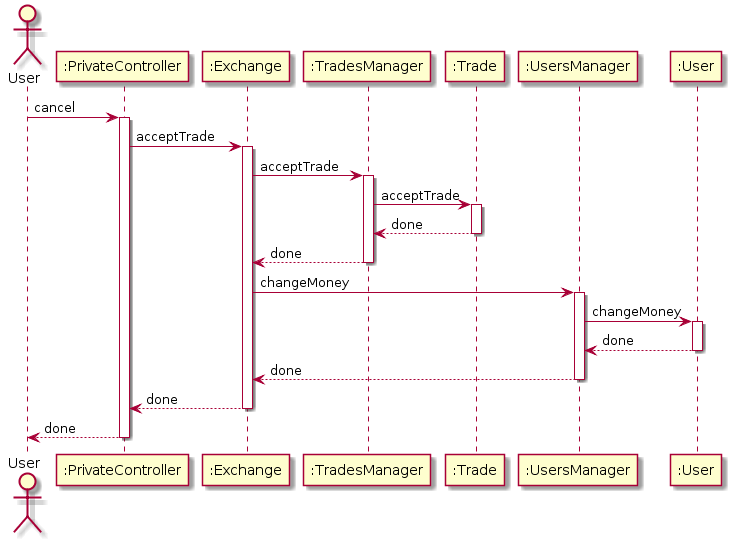

The diagram above was rendered by PlantUML. Its source (embedded in the PNG):
@startuml
actor User
participant ":PrivateController" as A
participant ":Exchange" as B
participant ":TradesManager" as C
participant ":Trade" as D
participant ":UsersManager" as E
participant ":User" as F

User -> A: cancel
activate A

A -> B: acceptTrade
activate B

B -> C: acceptTrade
activate C

C -> D: acceptTrade
activate D

D --> C: done
deactivate D

C --> B: done
deactivate C

B -> E: changeMoney
activate E

E -> F: changeMoney
activate F

F --> E: done
deactivate F

E --> B: done
deactivate E

B --> A: done
deactivate B

A --> User: done
deactivate A
@enduml